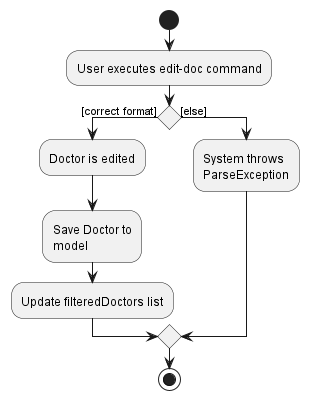

The diagram above was rendered by PlantUML. Its source (embedded in the PNG):
@startuml
start
:User executes edit-doc command;
'Since the beta syntax does not support placing the condition outside the
'diamond we place it as the true branch instead.

if () then ([correct format])
    :Doctor is edited;
    :Save Doctor to
    model;
    :Update filteredDoctors list;
else ([else])
    :System throws
    ParseException;
endif
stop
@enduml